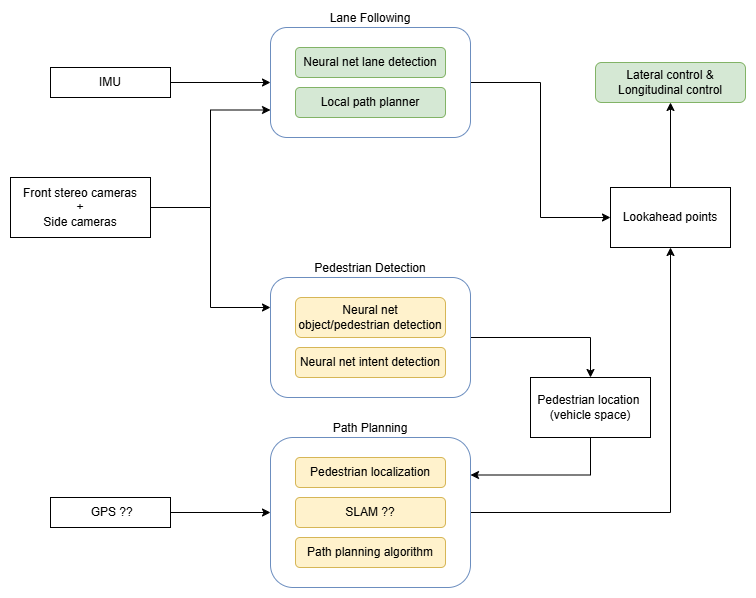

The diagram above was exported from draw.io. Its source (the exported page's mxGraphModel, read from the mxfile embedded in the PNG):
<mxGraphModel dx="1323" dy="687" grid="1" gridSize="10" guides="1" tooltips="1" connect="1" arrows="1" fold="1" page="1" pageScale="1" pageWidth="850" pageHeight="1100" math="0" shadow="0">
  <root>
    <mxCell id="0" />
    <mxCell id="1" parent="0" />
    <mxCell id="JBoPzS-n0luZJu5N3MF6-29" style="edgeStyle=orthogonalEdgeStyle;rounded=0;orthogonalLoop=1;jettySize=auto;html=1;exitX=1;exitY=0.5;exitDx=0;exitDy=0;entryX=0;entryY=0.75;entryDx=0;entryDy=0;" parent="1" source="JBoPzS-n0luZJu5N3MF6-3" target="JBoPzS-n0luZJu5N3MF6-6" edge="1">
      <mxGeometry relative="1" as="geometry" />
    </mxCell>
    <mxCell id="JBoPzS-n0luZJu5N3MF6-30" style="edgeStyle=orthogonalEdgeStyle;rounded=0;orthogonalLoop=1;jettySize=auto;html=1;exitX=1;exitY=0.5;exitDx=0;exitDy=0;entryX=0;entryY=0.25;entryDx=0;entryDy=0;" parent="1" source="JBoPzS-n0luZJu5N3MF6-3" target="JBoPzS-n0luZJu5N3MF6-12" edge="1">
      <mxGeometry relative="1" as="geometry" />
    </mxCell>
    <mxCell id="JBoPzS-n0luZJu5N3MF6-3" value="Front stereo cameras&lt;div&gt;+&lt;/div&gt;&lt;div&gt;Side cameras&lt;/div&gt;" style="rounded=0;whiteSpace=wrap;html=1;" parent="1" vertex="1">
      <mxGeometry x="40" y="230" width="140" height="60" as="geometry" />
    </mxCell>
    <mxCell id="JBoPzS-n0luZJu5N3MF6-31" style="edgeStyle=orthogonalEdgeStyle;rounded=0;orthogonalLoop=1;jettySize=auto;html=1;exitX=1;exitY=0.5;exitDx=0;exitDy=0;entryX=0;entryY=0.5;entryDx=0;entryDy=0;" parent="1" source="JBoPzS-n0luZJu5N3MF6-5" target="JBoPzS-n0luZJu5N3MF6-6" edge="1">
      <mxGeometry relative="1" as="geometry" />
    </mxCell>
    <mxCell id="JBoPzS-n0luZJu5N3MF6-5" value="IMU" style="rounded=0;whiteSpace=wrap;html=1;" parent="1" vertex="1">
      <mxGeometry x="80" y="120" width="120" height="30" as="geometry" />
    </mxCell>
    <mxCell id="zYkfIIeHU3o8N_iNRmB1-11" style="edgeStyle=orthogonalEdgeStyle;rounded=0;orthogonalLoop=1;jettySize=auto;html=1;exitX=1;exitY=0.5;exitDx=0;exitDy=0;entryX=0;entryY=0.5;entryDx=0;entryDy=0;" edge="1" parent="1" source="JBoPzS-n0luZJu5N3MF6-6" target="zYkfIIeHU3o8N_iNRmB1-6">
      <mxGeometry relative="1" as="geometry" />
    </mxCell>
    <mxCell id="JBoPzS-n0luZJu5N3MF6-6" value="Lane Following" style="rounded=1;whiteSpace=wrap;html=1;fillColor=none;strokeColor=#6c8ebf;align=center;verticalAlign=bottom;labelPosition=center;verticalLabelPosition=top;" parent="1" vertex="1">
      <mxGeometry x="300" y="80" width="200" height="110" as="geometry" />
    </mxCell>
    <mxCell id="JBoPzS-n0luZJu5N3MF6-7" value="Lateral control &amp;amp; Longitudinal control" style="rounded=1;whiteSpace=wrap;html=1;fillColor=#d5e8d4;strokeColor=#82b366;" parent="1" vertex="1">
      <mxGeometry x="625" y="115" width="150" height="40" as="geometry" />
    </mxCell>
    <mxCell id="JBoPzS-n0luZJu5N3MF6-8" value="Neural net lane detection" style="rounded=1;whiteSpace=wrap;html=1;fillColor=#d5e8d4;strokeColor=#82b366;" parent="1" vertex="1">
      <mxGeometry x="325" y="100" width="150" height="30" as="geometry" />
    </mxCell>
    <mxCell id="JBoPzS-n0luZJu5N3MF6-10" value="Local path planner" style="rounded=1;whiteSpace=wrap;html=1;fillColor=#d5e8d4;strokeColor=#82b366;" parent="1" vertex="1">
      <mxGeometry x="325" y="140" width="150" height="30" as="geometry" />
    </mxCell>
    <mxCell id="zYkfIIeHU3o8N_iNRmB1-4" style="edgeStyle=orthogonalEdgeStyle;rounded=0;orthogonalLoop=1;jettySize=auto;html=1;exitX=1;exitY=0.5;exitDx=0;exitDy=0;entryX=0.5;entryY=0;entryDx=0;entryDy=0;" edge="1" parent="1" source="JBoPzS-n0luZJu5N3MF6-12" target="zYkfIIeHU3o8N_iNRmB1-3">
      <mxGeometry relative="1" as="geometry" />
    </mxCell>
    <mxCell id="JBoPzS-n0luZJu5N3MF6-12" value="Pedestrian Detection" style="rounded=1;whiteSpace=wrap;html=1;fillColor=none;strokeColor=#6c8ebf;align=center;verticalAlign=bottom;labelPosition=center;verticalLabelPosition=top;" parent="1" vertex="1">
      <mxGeometry x="300" y="330" width="200" height="120" as="geometry" />
    </mxCell>
    <mxCell id="JBoPzS-n0luZJu5N3MF6-13" value="Pedestrian localization" style="rounded=1;whiteSpace=wrap;html=1;fillColor=#fff2cc;strokeColor=#d6b656;" parent="1" vertex="1">
      <mxGeometry x="325" y="510" width="150" height="30" as="geometry" />
    </mxCell>
    <mxCell id="JBoPzS-n0luZJu5N3MF6-14" value="Neural net object/pedestrian detection" style="rounded=1;whiteSpace=wrap;html=1;fillColor=#fff2cc;strokeColor=#d6b656;" parent="1" vertex="1">
      <mxGeometry x="325" y="350" width="150" height="40" as="geometry" />
    </mxCell>
    <mxCell id="JBoPzS-n0luZJu5N3MF6-15" value="Neural net intent detection" style="rounded=1;whiteSpace=wrap;html=1;fillColor=#fff2cc;strokeColor=#d6b656;" parent="1" vertex="1">
      <mxGeometry x="325" y="400" width="150" height="30" as="geometry" />
    </mxCell>
    <mxCell id="zYkfIIeHU3o8N_iNRmB1-7" style="edgeStyle=orthogonalEdgeStyle;rounded=0;orthogonalLoop=1;jettySize=auto;html=1;exitX=1;exitY=0.5;exitDx=0;exitDy=0;entryX=0.5;entryY=1;entryDx=0;entryDy=0;" edge="1" parent="1" source="JBoPzS-n0luZJu5N3MF6-17" target="zYkfIIeHU3o8N_iNRmB1-6">
      <mxGeometry relative="1" as="geometry" />
    </mxCell>
    <mxCell id="JBoPzS-n0luZJu5N3MF6-17" value="Path Planning" style="rounded=1;whiteSpace=wrap;html=1;fillColor=none;strokeColor=#6c8ebf;align=center;verticalAlign=bottom;labelPosition=center;verticalLabelPosition=top;" parent="1" vertex="1">
      <mxGeometry x="300" y="490" width="200" height="150" as="geometry" />
    </mxCell>
    <mxCell id="JBoPzS-n0luZJu5N3MF6-19" value="SLAM ??" style="rounded=1;whiteSpace=wrap;html=1;fillColor=#fff2cc;strokeColor=#d6b656;" parent="1" vertex="1">
      <mxGeometry x="325" y="550" width="150" height="30" as="geometry" />
    </mxCell>
    <mxCell id="JBoPzS-n0luZJu5N3MF6-20" value="Path planning algorithm" style="rounded=1;whiteSpace=wrap;html=1;fillColor=#fff2cc;strokeColor=#d6b656;" parent="1" vertex="1">
      <mxGeometry x="325" y="590" width="150" height="30" as="geometry" />
    </mxCell>
    <mxCell id="JBoPzS-n0luZJu5N3MF6-32" style="edgeStyle=orthogonalEdgeStyle;rounded=0;orthogonalLoop=1;jettySize=auto;html=1;exitX=1;exitY=0.5;exitDx=0;exitDy=0;entryX=0;entryY=0.5;entryDx=0;entryDy=0;" parent="1" source="JBoPzS-n0luZJu5N3MF6-21" target="JBoPzS-n0luZJu5N3MF6-17" edge="1">
      <mxGeometry relative="1" as="geometry" />
    </mxCell>
    <mxCell id="JBoPzS-n0luZJu5N3MF6-21" value="&amp;nbsp;GPS ??" style="rounded=0;whiteSpace=wrap;html=1;" parent="1" vertex="1">
      <mxGeometry x="80" y="550" width="120" height="30" as="geometry" />
    </mxCell>
    <mxCell id="zYkfIIeHU3o8N_iNRmB1-5" style="edgeStyle=orthogonalEdgeStyle;rounded=0;orthogonalLoop=1;jettySize=auto;html=1;exitX=0.5;exitY=1;exitDx=0;exitDy=0;entryX=1;entryY=0.25;entryDx=0;entryDy=0;" edge="1" parent="1" source="zYkfIIeHU3o8N_iNRmB1-3" target="JBoPzS-n0luZJu5N3MF6-17">
      <mxGeometry relative="1" as="geometry" />
    </mxCell>
    <mxCell id="zYkfIIeHU3o8N_iNRmB1-3" value="Pedestrian location&amp;nbsp;&lt;div style=&quot;--tw-scale-x: 1; --tw-scale-y: 1; --tw-pan-x: ; --tw-pan-y: ; --tw-pinch-zoom: ; --tw-scroll-snap-strictness: proximity; --tw-gradient-from-position: ; --tw-gradient-via-position: ; --tw-gradient-to-position: ; --tw-ordinal: ; --tw-slashed-zero: ; --tw-numeric-figure: ; --tw-numeric-spacing: ; --tw-numeric-fraction: ; --tw-ring-inset: ; --tw-ring-offset-width: 0px; --tw-ring-offset-color: #fff; --tw-ring-color: rgb(59 130 246 / .5); --tw-ring-offset-shadow: 0 0 #0000; --tw-ring-shadow: 0 0 #0000; --tw-shadow: 0 0 #0000; --tw-shadow-colored: 0 0 #0000; --tw-blur: ; --tw-brightness: ; --tw-contrast: ; --tw-grayscale: ; --tw-hue-rotate: ; --tw-invert: ; --tw-saturate: ; --tw-sepia: ; --tw-drop-shadow: ; --tw-backdrop-blur: ; --tw-backdrop-brightness: ; --tw-backdrop-contrast: ; --tw-backdrop-grayscale: ; --tw-backdrop-hue-rotate: ; --tw-backdrop-invert: ; --tw-backdrop-opacity: ; --tw-backdrop-saturate: ; --tw-backdrop-sepia: ;&quot;&gt;(vehicle space)&lt;/div&gt;" style="rounded=0;whiteSpace=wrap;html=1;" vertex="1" parent="1">
      <mxGeometry x="560" y="430" width="120" height="60" as="geometry" />
    </mxCell>
    <mxCell id="zYkfIIeHU3o8N_iNRmB1-10" style="edgeStyle=orthogonalEdgeStyle;rounded=0;orthogonalLoop=1;jettySize=auto;html=1;exitX=0.5;exitY=0;exitDx=0;exitDy=0;entryX=0.5;entryY=1;entryDx=0;entryDy=0;" edge="1" parent="1" source="zYkfIIeHU3o8N_iNRmB1-6" target="JBoPzS-n0luZJu5N3MF6-7">
      <mxGeometry relative="1" as="geometry" />
    </mxCell>
    <mxCell id="zYkfIIeHU3o8N_iNRmB1-6" value="Lookahead points" style="rounded=0;whiteSpace=wrap;html=1;" vertex="1" parent="1">
      <mxGeometry x="640" y="240" width="120" height="60" as="geometry" />
    </mxCell>
  </root>
</mxGraphModel>